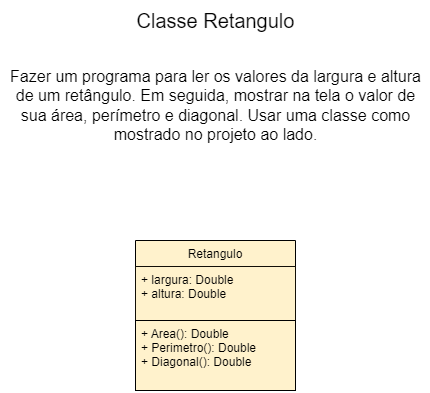

The diagram above was exported from draw.io. Its source (the exported page's mxGraphModel, read from the mxfile embedded in the PNG):
<mxGraphModel dx="954" dy="566" grid="1" gridSize="10" guides="1" tooltips="1" connect="1" arrows="1" fold="1" page="1" pageScale="1" pageWidth="827" pageHeight="1169" math="0" shadow="0">
  <root>
    <mxCell id="WIyWlLk6GJQsqaUBKTNV-0" />
    <mxCell id="WIyWlLk6GJQsqaUBKTNV-1" parent="WIyWlLk6GJQsqaUBKTNV-0" />
    <mxCell id="zkfFHV4jXpPFQw0GAbJ--6" value="Retangulo" style="swimlane;fontStyle=0;align=center;verticalAlign=top;childLayout=stackLayout;horizontal=1;startSize=26;horizontalStack=0;resizeParent=1;resizeLast=0;collapsible=1;marginBottom=0;rounded=0;shadow=0;strokeWidth=1;fillColor=#fff2cc;strokeColor=#000000;" parent="WIyWlLk6GJQsqaUBKTNV-1" vertex="1">
      <mxGeometry x="280" y="240" width="160" height="150" as="geometry">
        <mxRectangle x="130" y="380" width="160" height="26" as="alternateBounds" />
      </mxGeometry>
    </mxCell>
    <mxCell id="zkfFHV4jXpPFQw0GAbJ--7" value="+ largura: Double&#10;+ altura: Double&#10;&#10;" style="text;align=left;verticalAlign=top;spacingLeft=4;spacingRight=4;overflow=hidden;rotatable=0;points=[[0,0.5],[1,0.5]];portConstraint=eastwest;fillColor=#fff2cc;strokeColor=#120F07;" parent="zkfFHV4jXpPFQw0GAbJ--6" vertex="1">
      <mxGeometry y="26" width="160" height="54" as="geometry" />
    </mxCell>
    <mxCell id="zkfFHV4jXpPFQw0GAbJ--9" value="" style="line;html=1;strokeWidth=1;align=left;verticalAlign=middle;spacingTop=-1;spacingLeft=3;spacingRight=3;rotatable=0;labelPosition=right;points=[];portConstraint=eastwest;" parent="zkfFHV4jXpPFQw0GAbJ--6" vertex="1">
      <mxGeometry y="80" width="160" as="geometry" />
    </mxCell>
    <mxCell id="zkfFHV4jXpPFQw0GAbJ--11" value="+ Area(): Double&#10;+ Perimetro(): Double&#10;+ Diagonal(): Double" style="text;align=left;verticalAlign=top;spacingLeft=4;spacingRight=4;overflow=hidden;rotatable=0;points=[[0,0.5],[1,0.5]];portConstraint=eastwest;fillColor=#fff2cc;strokeColor=#000000;" parent="zkfFHV4jXpPFQw0GAbJ--6" vertex="1">
      <mxGeometry y="80" width="160" height="70" as="geometry" />
    </mxCell>
    <mxCell id="gYWppo0DeAJNYft1iIyq-0" value="&lt;font style=&quot;font-size: 20px;&quot;&gt;Classe Retangulo&lt;/font&gt;" style="text;html=1;align=center;verticalAlign=middle;resizable=0;points=[];autosize=1;strokeColor=none;fillColor=none;" vertex="1" parent="WIyWlLk6GJQsqaUBKTNV-1">
      <mxGeometry x="270" width="180" height="40" as="geometry" />
    </mxCell>
    <mxCell id="gYWppo0DeAJNYft1iIyq-3" value="&lt;font style=&quot;font-size: 16px;&quot;&gt;Fazer um programa para ler os valores da largura e altura&lt;br&gt;de um retângulo. Em seguida, mostrar na tela o valor de&lt;br&gt;sua área, perímetro e diagonal. Usar uma classe como&lt;br&gt;mostrado no projeto ao lado.&lt;/font&gt;" style="text;html=1;align=center;verticalAlign=middle;resizable=0;points=[];autosize=1;strokeColor=none;fillColor=none;" vertex="1" parent="WIyWlLk6GJQsqaUBKTNV-1">
      <mxGeometry x="145" y="60" width="430" height="90" as="geometry" />
    </mxCell>
  </root>
</mxGraphModel>